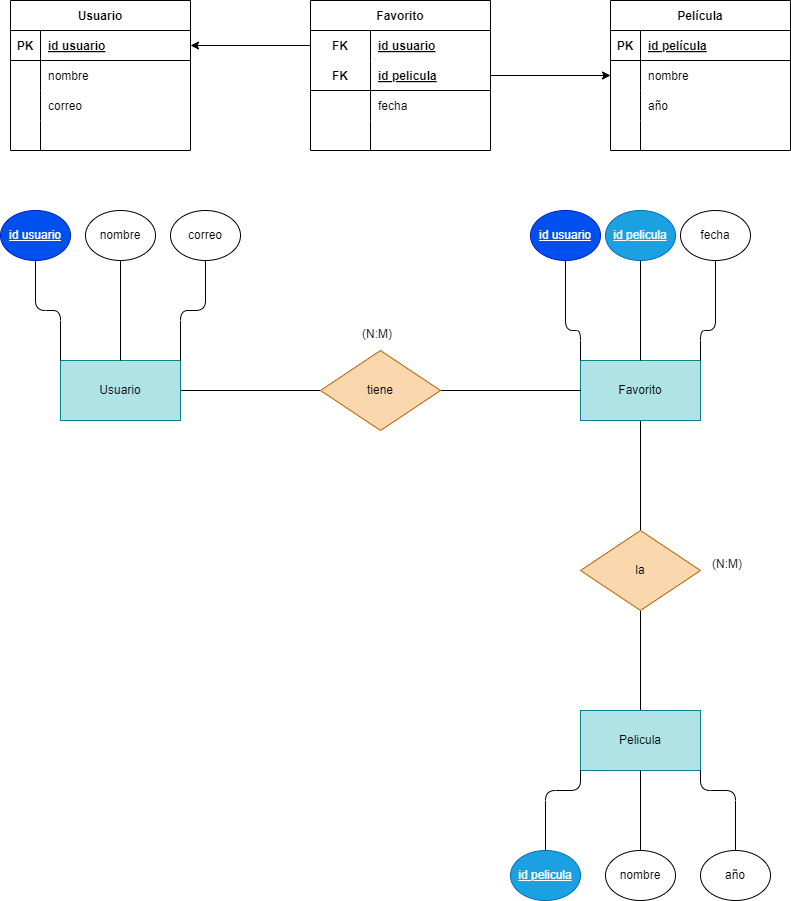

The diagram above was exported from draw.io. Its source (the exported page's mxGraphModel, read from the mxfile embedded in the PNG):
<mxGraphModel dx="947" dy="779" grid="1" gridSize="10" guides="1" tooltips="1" connect="1" arrows="1" fold="1" page="1" pageScale="1" pageWidth="850" pageHeight="1100" math="0" shadow="0">
  <root>
    <mxCell id="0" />
    <mxCell id="1" parent="0" />
    <mxCell id="45" value="Usuario" style="shape=table;startSize=30;container=1;collapsible=1;childLayout=tableLayout;fixedRows=1;rowLines=0;fontStyle=1;align=center;resizeLast=1;" vertex="1" parent="1">
      <mxGeometry x="220" y="40" width="180" height="150" as="geometry" />
    </mxCell>
    <mxCell id="46" value="" style="shape=tableRow;horizontal=0;startSize=0;swimlaneHead=0;swimlaneBody=0;fillColor=none;collapsible=0;dropTarget=0;points=[[0,0.5],[1,0.5]];portConstraint=eastwest;top=0;left=0;right=0;bottom=1;" vertex="1" parent="45">
      <mxGeometry y="30" width="180" height="30" as="geometry" />
    </mxCell>
    <mxCell id="47" value="PK" style="shape=partialRectangle;connectable=0;fillColor=none;top=0;left=0;bottom=0;right=0;fontStyle=1;overflow=hidden;" vertex="1" parent="46">
      <mxGeometry width="30" height="30" as="geometry">
        <mxRectangle width="30" height="30" as="alternateBounds" />
      </mxGeometry>
    </mxCell>
    <mxCell id="48" value="id usuario" style="shape=partialRectangle;connectable=0;fillColor=none;top=0;left=0;bottom=0;right=0;align=left;spacingLeft=6;fontStyle=5;overflow=hidden;" vertex="1" parent="46">
      <mxGeometry x="30" width="150" height="30" as="geometry">
        <mxRectangle width="150" height="30" as="alternateBounds" />
      </mxGeometry>
    </mxCell>
    <mxCell id="49" value="" style="shape=tableRow;horizontal=0;startSize=0;swimlaneHead=0;swimlaneBody=0;fillColor=none;collapsible=0;dropTarget=0;points=[[0,0.5],[1,0.5]];portConstraint=eastwest;top=0;left=0;right=0;bottom=0;" vertex="1" parent="45">
      <mxGeometry y="60" width="180" height="30" as="geometry" />
    </mxCell>
    <mxCell id="50" value="" style="shape=partialRectangle;connectable=0;fillColor=none;top=0;left=0;bottom=0;right=0;editable=1;overflow=hidden;" vertex="1" parent="49">
      <mxGeometry width="30" height="30" as="geometry">
        <mxRectangle width="30" height="30" as="alternateBounds" />
      </mxGeometry>
    </mxCell>
    <mxCell id="51" value="nombre" style="shape=partialRectangle;connectable=0;fillColor=none;top=0;left=0;bottom=0;right=0;align=left;spacingLeft=6;overflow=hidden;" vertex="1" parent="49">
      <mxGeometry x="30" width="150" height="30" as="geometry">
        <mxRectangle width="150" height="30" as="alternateBounds" />
      </mxGeometry>
    </mxCell>
    <mxCell id="52" value="" style="shape=tableRow;horizontal=0;startSize=0;swimlaneHead=0;swimlaneBody=0;fillColor=none;collapsible=0;dropTarget=0;points=[[0,0.5],[1,0.5]];portConstraint=eastwest;top=0;left=0;right=0;bottom=0;" vertex="1" parent="45">
      <mxGeometry y="90" width="180" height="30" as="geometry" />
    </mxCell>
    <mxCell id="53" value="" style="shape=partialRectangle;connectable=0;fillColor=none;top=0;left=0;bottom=0;right=0;editable=1;overflow=hidden;" vertex="1" parent="52">
      <mxGeometry width="30" height="30" as="geometry">
        <mxRectangle width="30" height="30" as="alternateBounds" />
      </mxGeometry>
    </mxCell>
    <mxCell id="54" value="correo" style="shape=partialRectangle;connectable=0;fillColor=none;top=0;left=0;bottom=0;right=0;align=left;spacingLeft=6;overflow=hidden;" vertex="1" parent="52">
      <mxGeometry x="30" width="150" height="30" as="geometry">
        <mxRectangle width="150" height="30" as="alternateBounds" />
      </mxGeometry>
    </mxCell>
    <mxCell id="55" value="" style="shape=tableRow;horizontal=0;startSize=0;swimlaneHead=0;swimlaneBody=0;fillColor=none;collapsible=0;dropTarget=0;points=[[0,0.5],[1,0.5]];portConstraint=eastwest;top=0;left=0;right=0;bottom=0;" vertex="1" parent="45">
      <mxGeometry y="120" width="180" height="30" as="geometry" />
    </mxCell>
    <mxCell id="56" value="" style="shape=partialRectangle;connectable=0;fillColor=none;top=0;left=0;bottom=0;right=0;editable=1;overflow=hidden;" vertex="1" parent="55">
      <mxGeometry width="30" height="30" as="geometry">
        <mxRectangle width="30" height="30" as="alternateBounds" />
      </mxGeometry>
    </mxCell>
    <mxCell id="57" value="" style="shape=partialRectangle;connectable=0;fillColor=none;top=0;left=0;bottom=0;right=0;align=left;spacingLeft=6;overflow=hidden;" vertex="1" parent="55">
      <mxGeometry x="30" width="150" height="30" as="geometry">
        <mxRectangle width="150" height="30" as="alternateBounds" />
      </mxGeometry>
    </mxCell>
    <mxCell id="58" value="Favorito" style="shape=table;startSize=30;container=1;collapsible=1;childLayout=tableLayout;fixedRows=1;rowLines=0;fontStyle=1;align=center;resizeLast=1;" vertex="1" parent="1">
      <mxGeometry x="520" y="40" width="180" height="150" as="geometry" />
    </mxCell>
    <mxCell id="59" value="" style="shape=tableRow;horizontal=0;startSize=0;swimlaneHead=0;swimlaneBody=0;fillColor=none;collapsible=0;dropTarget=0;points=[[0,0.5],[1,0.5]];portConstraint=eastwest;top=0;left=0;right=0;bottom=0;" vertex="1" parent="58">
      <mxGeometry y="30" width="180" height="30" as="geometry" />
    </mxCell>
    <mxCell id="60" value="FK" style="shape=partialRectangle;connectable=0;fillColor=none;top=0;left=0;bottom=0;right=0;fontStyle=1;overflow=hidden;" vertex="1" parent="59">
      <mxGeometry width="60" height="30" as="geometry">
        <mxRectangle width="60" height="30" as="alternateBounds" />
      </mxGeometry>
    </mxCell>
    <mxCell id="61" value="id usuario" style="shape=partialRectangle;connectable=0;fillColor=none;top=0;left=0;bottom=0;right=0;align=left;spacingLeft=6;fontStyle=5;overflow=hidden;" vertex="1" parent="59">
      <mxGeometry x="60" width="120" height="30" as="geometry">
        <mxRectangle width="120" height="30" as="alternateBounds" />
      </mxGeometry>
    </mxCell>
    <mxCell id="62" value="" style="shape=tableRow;horizontal=0;startSize=0;swimlaneHead=0;swimlaneBody=0;fillColor=none;collapsible=0;dropTarget=0;points=[[0,0.5],[1,0.5]];portConstraint=eastwest;top=0;left=0;right=0;bottom=1;" vertex="1" parent="58">
      <mxGeometry y="60" width="180" height="30" as="geometry" />
    </mxCell>
    <mxCell id="63" value="FK" style="shape=partialRectangle;connectable=0;fillColor=none;top=0;left=0;bottom=0;right=0;fontStyle=1;overflow=hidden;" vertex="1" parent="62">
      <mxGeometry width="60" height="30" as="geometry">
        <mxRectangle width="60" height="30" as="alternateBounds" />
      </mxGeometry>
    </mxCell>
    <mxCell id="64" value="id pelicula" style="shape=partialRectangle;connectable=0;fillColor=none;top=0;left=0;bottom=0;right=0;align=left;spacingLeft=6;fontStyle=5;overflow=hidden;" vertex="1" parent="62">
      <mxGeometry x="60" width="120" height="30" as="geometry">
        <mxRectangle width="120" height="30" as="alternateBounds" />
      </mxGeometry>
    </mxCell>
    <mxCell id="65" value="" style="shape=tableRow;horizontal=0;startSize=0;swimlaneHead=0;swimlaneBody=0;fillColor=none;collapsible=0;dropTarget=0;points=[[0,0.5],[1,0.5]];portConstraint=eastwest;top=0;left=0;right=0;bottom=0;" vertex="1" parent="58">
      <mxGeometry y="90" width="180" height="30" as="geometry" />
    </mxCell>
    <mxCell id="66" value="" style="shape=partialRectangle;connectable=0;fillColor=none;top=0;left=0;bottom=0;right=0;editable=1;overflow=hidden;" vertex="1" parent="65">
      <mxGeometry width="60" height="30" as="geometry">
        <mxRectangle width="60" height="30" as="alternateBounds" />
      </mxGeometry>
    </mxCell>
    <mxCell id="67" value="fecha" style="shape=partialRectangle;connectable=0;fillColor=none;top=0;left=0;bottom=0;right=0;align=left;spacingLeft=6;overflow=hidden;" vertex="1" parent="65">
      <mxGeometry x="60" width="120" height="30" as="geometry">
        <mxRectangle width="120" height="30" as="alternateBounds" />
      </mxGeometry>
    </mxCell>
    <mxCell id="68" value="" style="shape=tableRow;horizontal=0;startSize=0;swimlaneHead=0;swimlaneBody=0;fillColor=none;collapsible=0;dropTarget=0;points=[[0,0.5],[1,0.5]];portConstraint=eastwest;top=0;left=0;right=0;bottom=0;" vertex="1" parent="58">
      <mxGeometry y="120" width="180" height="30" as="geometry" />
    </mxCell>
    <mxCell id="69" value="" style="shape=partialRectangle;connectable=0;fillColor=none;top=0;left=0;bottom=0;right=0;editable=1;overflow=hidden;" vertex="1" parent="68">
      <mxGeometry width="60" height="30" as="geometry">
        <mxRectangle width="60" height="30" as="alternateBounds" />
      </mxGeometry>
    </mxCell>
    <mxCell id="70" value="" style="shape=partialRectangle;connectable=0;fillColor=none;top=0;left=0;bottom=0;right=0;align=left;spacingLeft=6;overflow=hidden;" vertex="1" parent="68">
      <mxGeometry x="60" width="120" height="30" as="geometry">
        <mxRectangle width="120" height="30" as="alternateBounds" />
      </mxGeometry>
    </mxCell>
    <mxCell id="71" value="Película" style="shape=table;startSize=30;container=1;collapsible=1;childLayout=tableLayout;fixedRows=1;rowLines=0;fontStyle=1;align=center;resizeLast=1;" vertex="1" parent="1">
      <mxGeometry x="820" y="40" width="180" height="150" as="geometry" />
    </mxCell>
    <mxCell id="72" value="" style="shape=tableRow;horizontal=0;startSize=0;swimlaneHead=0;swimlaneBody=0;fillColor=none;collapsible=0;dropTarget=0;points=[[0,0.5],[1,0.5]];portConstraint=eastwest;top=0;left=0;right=0;bottom=1;" vertex="1" parent="71">
      <mxGeometry y="30" width="180" height="30" as="geometry" />
    </mxCell>
    <mxCell id="73" value="PK" style="shape=partialRectangle;connectable=0;fillColor=none;top=0;left=0;bottom=0;right=0;fontStyle=1;overflow=hidden;" vertex="1" parent="72">
      <mxGeometry width="30" height="30" as="geometry">
        <mxRectangle width="30" height="30" as="alternateBounds" />
      </mxGeometry>
    </mxCell>
    <mxCell id="74" value="id película" style="shape=partialRectangle;connectable=0;fillColor=none;top=0;left=0;bottom=0;right=0;align=left;spacingLeft=6;fontStyle=5;overflow=hidden;" vertex="1" parent="72">
      <mxGeometry x="30" width="150" height="30" as="geometry">
        <mxRectangle width="150" height="30" as="alternateBounds" />
      </mxGeometry>
    </mxCell>
    <mxCell id="75" value="" style="shape=tableRow;horizontal=0;startSize=0;swimlaneHead=0;swimlaneBody=0;fillColor=none;collapsible=0;dropTarget=0;points=[[0,0.5],[1,0.5]];portConstraint=eastwest;top=0;left=0;right=0;bottom=0;" vertex="1" parent="71">
      <mxGeometry y="60" width="180" height="30" as="geometry" />
    </mxCell>
    <mxCell id="76" value="" style="shape=partialRectangle;connectable=0;fillColor=none;top=0;left=0;bottom=0;right=0;editable=1;overflow=hidden;" vertex="1" parent="75">
      <mxGeometry width="30" height="30" as="geometry">
        <mxRectangle width="30" height="30" as="alternateBounds" />
      </mxGeometry>
    </mxCell>
    <mxCell id="77" value="nombre" style="shape=partialRectangle;connectable=0;fillColor=none;top=0;left=0;bottom=0;right=0;align=left;spacingLeft=6;overflow=hidden;" vertex="1" parent="75">
      <mxGeometry x="30" width="150" height="30" as="geometry">
        <mxRectangle width="150" height="30" as="alternateBounds" />
      </mxGeometry>
    </mxCell>
    <mxCell id="78" value="" style="shape=tableRow;horizontal=0;startSize=0;swimlaneHead=0;swimlaneBody=0;fillColor=none;collapsible=0;dropTarget=0;points=[[0,0.5],[1,0.5]];portConstraint=eastwest;top=0;left=0;right=0;bottom=0;" vertex="1" parent="71">
      <mxGeometry y="90" width="180" height="30" as="geometry" />
    </mxCell>
    <mxCell id="79" value="" style="shape=partialRectangle;connectable=0;fillColor=none;top=0;left=0;bottom=0;right=0;editable=1;overflow=hidden;" vertex="1" parent="78">
      <mxGeometry width="30" height="30" as="geometry">
        <mxRectangle width="30" height="30" as="alternateBounds" />
      </mxGeometry>
    </mxCell>
    <mxCell id="80" value="año" style="shape=partialRectangle;connectable=0;fillColor=none;top=0;left=0;bottom=0;right=0;align=left;spacingLeft=6;overflow=hidden;" vertex="1" parent="78">
      <mxGeometry x="30" width="150" height="30" as="geometry">
        <mxRectangle width="150" height="30" as="alternateBounds" />
      </mxGeometry>
    </mxCell>
    <mxCell id="81" value="" style="shape=tableRow;horizontal=0;startSize=0;swimlaneHead=0;swimlaneBody=0;fillColor=none;collapsible=0;dropTarget=0;points=[[0,0.5],[1,0.5]];portConstraint=eastwest;top=0;left=0;right=0;bottom=0;" vertex="1" parent="71">
      <mxGeometry y="120" width="180" height="30" as="geometry" />
    </mxCell>
    <mxCell id="82" value="" style="shape=partialRectangle;connectable=0;fillColor=none;top=0;left=0;bottom=0;right=0;editable=1;overflow=hidden;" vertex="1" parent="81">
      <mxGeometry width="30" height="30" as="geometry">
        <mxRectangle width="30" height="30" as="alternateBounds" />
      </mxGeometry>
    </mxCell>
    <mxCell id="83" value="" style="shape=partialRectangle;connectable=0;fillColor=none;top=0;left=0;bottom=0;right=0;align=left;spacingLeft=6;overflow=hidden;" vertex="1" parent="81">
      <mxGeometry x="30" width="150" height="30" as="geometry">
        <mxRectangle width="150" height="30" as="alternateBounds" />
      </mxGeometry>
    </mxCell>
    <mxCell id="84" style="edgeStyle=none;html=1;entryX=0;entryY=0.5;entryDx=0;entryDy=0;" edge="1" parent="1" source="62" target="71">
      <mxGeometry relative="1" as="geometry" />
    </mxCell>
    <mxCell id="85" style="edgeStyle=none;html=1;entryX=1;entryY=0.5;entryDx=0;entryDy=0;" edge="1" parent="1" source="59" target="46">
      <mxGeometry relative="1" as="geometry" />
    </mxCell>
    <mxCell id="86" style="edgeStyle=none;html=1;endArrow=none;endFill=0;" edge="1" parent="1" source="87" target="91">
      <mxGeometry relative="1" as="geometry" />
    </mxCell>
    <mxCell id="87" value="Usuario" style="rounded=0;whiteSpace=wrap;html=1;fillColor=#b0e3e6;strokeColor=#0e8088;" vertex="1" parent="1">
      <mxGeometry x="270" y="400" width="120" height="60" as="geometry" />
    </mxCell>
    <mxCell id="88" style="edgeStyle=none;html=1;endArrow=none;endFill=0;" edge="1" parent="1" source="89" target="93">
      <mxGeometry relative="1" as="geometry" />
    </mxCell>
    <mxCell id="89" value="Favorito" style="rounded=0;whiteSpace=wrap;html=1;fillColor=#b0e3e6;strokeColor=#0e8088;" vertex="1" parent="1">
      <mxGeometry x="790" y="400" width="120" height="60" as="geometry" />
    </mxCell>
    <mxCell id="90" style="edgeStyle=none;html=1;entryX=0;entryY=0.5;entryDx=0;entryDy=0;endArrow=none;endFill=0;" edge="1" parent="1" source="91" target="89">
      <mxGeometry relative="1" as="geometry" />
    </mxCell>
    <mxCell id="91" value="tiene" style="rhombus;whiteSpace=wrap;html=1;fillColor=#fad7ac;strokeColor=#b46504;" vertex="1" parent="1">
      <mxGeometry x="530" y="390" width="120" height="80" as="geometry" />
    </mxCell>
    <mxCell id="92" style="edgeStyle=none;html=1;endArrow=none;endFill=0;" edge="1" parent="1" source="93" target="94">
      <mxGeometry relative="1" as="geometry" />
    </mxCell>
    <mxCell id="93" value="la" style="rhombus;whiteSpace=wrap;html=1;fillColor=#fad7ac;strokeColor=#b46504;" vertex="1" parent="1">
      <mxGeometry x="790" y="570" width="120" height="80" as="geometry" />
    </mxCell>
    <mxCell id="94" value="Pelicula" style="rounded=0;whiteSpace=wrap;html=1;fillColor=#b0e3e6;strokeColor=#0e8088;" vertex="1" parent="1">
      <mxGeometry x="790" y="750" width="120" height="60" as="geometry" />
    </mxCell>
    <mxCell id="95" style="edgeStyle=none;html=1;entryX=0;entryY=0;entryDx=0;entryDy=0;endArrow=none;endFill=0;" edge="1" parent="1" source="96" target="87">
      <mxGeometry relative="1" as="geometry">
        <Array as="points">
          <mxPoint x="245" y="350" />
          <mxPoint x="270" y="350" />
        </Array>
      </mxGeometry>
    </mxCell>
    <mxCell id="96" value="&lt;u&gt;id usuario&lt;/u&gt;" style="ellipse;whiteSpace=wrap;html=1;fillColor=#0050ef;fontColor=#ffffff;strokeColor=#001DBC;" vertex="1" parent="1">
      <mxGeometry x="210" y="250" width="70" height="50" as="geometry" />
    </mxCell>
    <mxCell id="97" style="edgeStyle=none;html=1;entryX=1;entryY=0;entryDx=0;entryDy=0;endArrow=none;endFill=0;" edge="1" parent="1" source="98" target="87">
      <mxGeometry relative="1" as="geometry">
        <Array as="points">
          <mxPoint x="415" y="350" />
          <mxPoint x="390" y="350" />
        </Array>
      </mxGeometry>
    </mxCell>
    <mxCell id="98" value="correo" style="ellipse;whiteSpace=wrap;html=1;" vertex="1" parent="1">
      <mxGeometry x="380" y="250" width="70" height="50" as="geometry" />
    </mxCell>
    <mxCell id="99" style="edgeStyle=none;html=1;endArrow=none;endFill=0;" edge="1" parent="1" source="100" target="87">
      <mxGeometry relative="1" as="geometry" />
    </mxCell>
    <mxCell id="100" value="nombre" style="ellipse;whiteSpace=wrap;html=1;" vertex="1" parent="1">
      <mxGeometry x="295" y="250" width="70" height="50" as="geometry" />
    </mxCell>
    <mxCell id="101" style="edgeStyle=none;html=1;entryX=0;entryY=0;entryDx=0;entryDy=0;endArrow=none;endFill=0;" edge="1" parent="1" source="102" target="89">
      <mxGeometry relative="1" as="geometry">
        <Array as="points">
          <mxPoint x="775" y="370" />
          <mxPoint x="790" y="370" />
        </Array>
      </mxGeometry>
    </mxCell>
    <mxCell id="102" value="&lt;u&gt;id usuario&lt;/u&gt;" style="ellipse;whiteSpace=wrap;html=1;fillColor=#0050ef;fontColor=#ffffff;strokeColor=#001DBC;" vertex="1" parent="1">
      <mxGeometry x="740" y="250" width="70" height="50" as="geometry" />
    </mxCell>
    <mxCell id="103" style="edgeStyle=none;html=1;endArrow=none;endFill=0;" edge="1" parent="1" source="104" target="89">
      <mxGeometry relative="1" as="geometry" />
    </mxCell>
    <mxCell id="104" value="&lt;u&gt;id pelicula&lt;/u&gt;" style="ellipse;whiteSpace=wrap;html=1;fillColor=#1ba1e2;fontColor=#ffffff;strokeColor=#006EAF;" vertex="1" parent="1">
      <mxGeometry x="815" y="250" width="70" height="50" as="geometry" />
    </mxCell>
    <mxCell id="105" style="edgeStyle=none;html=1;entryX=1;entryY=0;entryDx=0;entryDy=0;endArrow=none;endFill=0;" edge="1" parent="1" source="106" target="89">
      <mxGeometry relative="1" as="geometry">
        <Array as="points">
          <mxPoint x="925" y="370" />
          <mxPoint x="910" y="370" />
        </Array>
      </mxGeometry>
    </mxCell>
    <mxCell id="106" value="fecha" style="ellipse;whiteSpace=wrap;html=1;" vertex="1" parent="1">
      <mxGeometry x="890" y="250" width="70" height="50" as="geometry" />
    </mxCell>
    <mxCell id="107" style="edgeStyle=none;html=1;entryX=0;entryY=1;entryDx=0;entryDy=0;endArrow=none;endFill=0;" edge="1" parent="1" source="108" target="94">
      <mxGeometry relative="1" as="geometry">
        <Array as="points">
          <mxPoint x="755" y="830" />
          <mxPoint x="790" y="830" />
        </Array>
      </mxGeometry>
    </mxCell>
    <mxCell id="108" value="&lt;u&gt;id pelicula&lt;/u&gt;" style="ellipse;whiteSpace=wrap;html=1;fillColor=#1ba1e2;fontColor=#ffffff;strokeColor=#006EAF;" vertex="1" parent="1">
      <mxGeometry x="720" y="890" width="70" height="50" as="geometry" />
    </mxCell>
    <mxCell id="109" style="edgeStyle=none;html=1;endArrow=none;endFill=0;" edge="1" parent="1" source="110" target="94">
      <mxGeometry relative="1" as="geometry" />
    </mxCell>
    <mxCell id="110" value="nombre" style="ellipse;whiteSpace=wrap;html=1;" vertex="1" parent="1">
      <mxGeometry x="815" y="890" width="70" height="50" as="geometry" />
    </mxCell>
    <mxCell id="111" style="edgeStyle=none;html=1;entryX=1;entryY=1;entryDx=0;entryDy=0;endArrow=none;endFill=0;" edge="1" parent="1" source="112" target="94">
      <mxGeometry relative="1" as="geometry">
        <Array as="points">
          <mxPoint x="945" y="830" />
          <mxPoint x="910" y="830" />
        </Array>
      </mxGeometry>
    </mxCell>
    <mxCell id="112" value="año" style="ellipse;whiteSpace=wrap;html=1;" vertex="1" parent="1">
      <mxGeometry x="910" y="890" width="70" height="50" as="geometry" />
    </mxCell>
    <mxCell id="122" value="(N:M)" style="text;whiteSpace=wrap;html=1;" vertex="1" parent="1">
      <mxGeometry x="920" y="590" width="60" height="40" as="geometry" />
    </mxCell>
    <mxCell id="123" value="(N:M)" style="text;whiteSpace=wrap;html=1;" vertex="1" parent="1">
      <mxGeometry x="570" y="360" width="60" height="40" as="geometry" />
    </mxCell>
  </root>
</mxGraphModel>